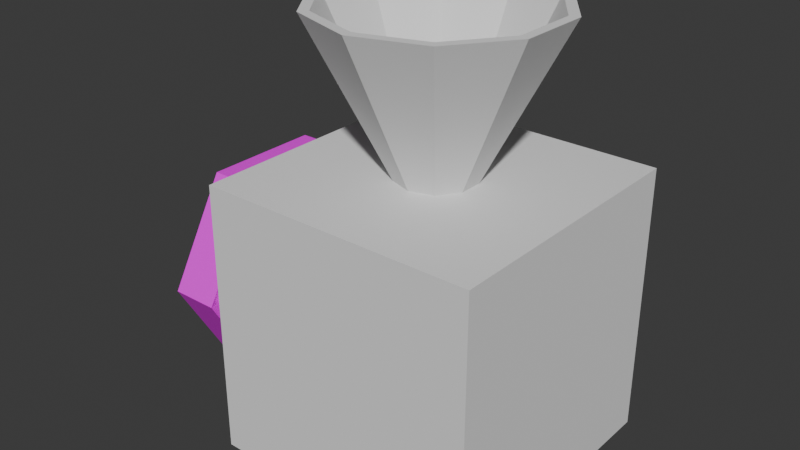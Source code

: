 # Source: manaCollector.blend  (saved by Blender 4.3.32; exported with 4.5.12 LTS)
import bpy
from mathutils import Matrix  # noqa: F401  (used for matrix-valued properties, if any)

bpy.ops.wm.read_factory_settings(use_empty=True)
scene = bpy.context.scene
scene.name = 'Scene'

# ---- collections
col_collection = bpy.data.collections.new('Collection'); scene.collection.children.link(col_collection)

# ---- images (referenced by path relative to the original .blend; pixels are not part of the script)
import os
ASSET_DIR = os.environ.get("B2B_ASSET_DIR", "")  # directory of the original .blend (textures are referenced by path, not embedded)
HERE = os.path.dirname(os.path.abspath(__file__))  # packed textures are extracted next to this script under _unpacked/

def load_image(name, relpath, width, height, colorspace="sRGB"):
    """Load a texture the original file referenced (path relative to the .blend, or extracted next to this script)."""
    p = next((c for c in (os.path.join(HERE, relpath), os.path.join(ASSET_DIR, relpath)) if relpath and os.path.exists(c)), "")
    if p:
        img = bpy.data.images.load(p, check_existing=True)
        img.name = name
    else:  # same state as the original file: an image datablock whose file is absent (Cycles renders it pink)
        img = bpy.data.images.new(name, width, height)
        img.source = "FILE"
        img.filepath = "//" + (relpath or name)
    img.colorspace_settings.name = colorspace
    return img
img_untitled_001 = load_image('Untitled.001', '.', 1024, 1024, 'sRGB')

# ---- materials (node trees are filled in below, after node groups)
mat_material_002 = bpy.data.materials.new('Material.002')
mat_material_002.roughness = 0.5

# ---- material node trees
mat_material_002.use_nodes = True; mat_material_002.node_tree.nodes.clear()
_N = mat_material_002.node_tree.nodes; _L = mat_material_002.node_tree.links
n0 = _N.new('ShaderNodeBsdfPrincipled'); n0.name = 'Principled BSDF'; n0.location = (10, 300)
n1 = _N.new('ShaderNodeOutputMaterial'); n1.name = 'Material Output'; n1.location = (300, 300)
n2 = _N.new('ShaderNodeNormalMap'); n2.name = 'Normal Map'; n2.location = (-300, -300)
n2.label = 'Normal/Map'
n2.inputs[0].default_value = 0.0
n3 = _N.new('ShaderNodeTexImage'); n3.name = 'Image Texture'; n3.location = (-300, 600)
n3.image = img_untitled_001
_L.new(n0.outputs[0], n1.inputs[0])
_L.new(n2.outputs[0], n0.inputs[5])
_L.new(n3.outputs[0], n0.inputs[0])
n1.is_active_output = True

# ---- world
world_world = bpy.data.worlds.new('World'); scene.world = world_world
world_world.use_nodes = True; world_world.node_tree.nodes.clear()
_N = world_world.node_tree.nodes; _L = world_world.node_tree.links
n0 = _N.new('ShaderNodeOutputWorld'); n0.name = 'World Output'; n0.location = (300, 300)
n1 = _N.new('ShaderNodeBackground'); n1.name = 'Background'; n1.location = (10, 300)
n1.inputs[0].default_value = (0.05088, 0.05088, 0.05088, 1.0)
_L.new(n1.outputs[0], n0.inputs[0])
n0.is_active_output = True
world_world.color = (0.05088, 0.05088, 0.05088)
world_world.sun_shadow_jitter_overblur = 0.0

# ---- meshes
me_cone = bpy.data.meshes.new('Cone')
me_cone.from_pydata([(0.0, 0.9146, -1.0), (0.5376, 0.7399, -1.0), (0.8698, 0.2826, -1.0), (0.8698, -0.2826, -1.0), (0.5376, -0.7399, -1.0), (0.0, -0.9146, -1.0), (-0.5376, -0.7399, -1.0), (-0.8698, -0.2826, -1.0), (-0.8698, 0.2826, -1.0), (-0.5376, 0.7399, -1.0), (0.0, 0.0, 1.0), (0.0, 1.0, -1.0), (0.5878, 0.809, -1.0), (0.9511, 0.309, -1.0), (0.9511, -0.309, -1.0), (0.5878, -0.809, -1.0), (0.0, -1.0, -1.0), (-0.5878, -0.809, -1.0), (-0.9511, -0.309, -1.0), (-0.9511, 0.309, -1.0), (-0.5878, 0.809, -1.0), (-1.054e-08, 2.9e-07, 0.8859), (-1.189, 1.189, 2.708), (-1.189, 1.189, 0.3308), (-1.189, -1.189, 2.708), (-1.189, -1.189, 0.3308), (1.189, 1.189, 2.708), (1.189, 1.189, 0.3308), (1.189, -1.189, 2.708), (1.189, -1.189, 0.3308)], [], [(11, 10, 12), (12, 10, 13), (13, 10, 14), (14, 10, 15), (15, 10, 16), (16, 10, 17), (17, 10, 18), (18, 10, 19), (19, 10, 20), (20, 10, 11), (1, 0, 11, 12), (2, 1, 12, 13), (3, 2, 13, 14), (4, 3, 14, 15), (5, 4, 15, 16), (6, 5, 16, 17), (7, 6, 17, 18), (8, 7, 18, 19), (9, 8, 19, 20), (0, 9, 20, 11), (0, 1, 21), (1, 2, 21), (2, 3, 21), (3, 4, 21), (4, 5, 21), (5, 6, 21), (6, 7, 21), (7, 8, 21), (8, 9, 21), (9, 0, 21), (22, 23, 25, 24), (24, 25, 29, 28), (28, 29, 27, 26), (26, 27, 23, 22), (24, 28, 26, 22), (29, 25, 23, 27)])
_uv = me_cone.uv_layers.new(name='UVMap')
_uv.uv.foreach_set('vector', [0.25, 0.49, 0.25, 0.25, 0.3911, 0.4442, 0.3911, 0.4442, 0.25, 0.25, 0.4783, 0.3242, 0.4783, 0.3242, 0.25, 0.25, 0.4783, 0.1758, 0.4783, 0.1758, 0.25, 0.25, 0.3911, 0.05584, 0.3911, 0.05584, 0.25, 0.25, 0.25, 0.01, 0.25, 0.01, 0.25, 0.25, 0.1089, 0.05584, 0.1089, 0.05584, 0.25, 0.25, 0.02175, 0.1758, 0.02175, 0.1758, 0.25, 0.25, 0.02175, 0.3242, 0.02175, 0.3242, 0.25, 0.25, 0.1089, 0.4442, 0.1089, 0.4442, 0.25, 0.25, 0.25, 0.49, 0.879, 0.4276, 0.75, 0.4695, 0.75, 0.49, 0.8911, 0.4442, 0.9588, 0.3178, 0.879, 0.4276, 0.8911, 0.4442, 0.9783, 0.3242, 0.9588, 0.1822, 0.9588, 0.3178, 0.9783, 0.3242, 0.9783, 0.1758, 0.879, 0.07242, 0.9588, 0.1822, 0.9783, 0.1758, 0.8911, 0.05584, 0.75, 0.0305, 0.879, 0.07242, 0.8911, 0.05584, 0.75, 0.01, 0.621, 0.07242, 0.75, 0.0305, 0.75, 0.01, 0.6089, 0.05584, 0.5412, 0.1822, 0.621, 0.07242, 0.6089, 0.05584, 0.5217, 0.1758, 0.5412, 0.3178, 0.5412, 0.1822, 0.5217, 0.1758, 0.5217, 0.3242, 0.621, 0.4276, 0.5412, 0.3178, 0.5217, 0.3242, 0.6089, 0.4442, 0.75, 0.4695, 0.621, 0.4276, 0.6089, 0.4442, 0.75, 0.49, 0.75, 0.4695, 0.879, 0.4276, 0.75, 0.25, 0.879, 0.4276, 0.9588, 0.3178, 0.75, 0.25, 0.9588, 0.3178, 0.9588, 0.1822, 0.75, 0.25, 0.9588, 0.1822, 0.879, 0.07242, 0.75, 0.25, 0.879, 0.07242, 0.75, 0.0305, 0.75, 0.25, 0.75, 0.0305, 0.621, 0.07242, 0.75, 0.25, 0.621, 0.07242, 0.5412, 0.1822, 0.75, 0.25, 0.5412, 0.1822, 0.5412, 0.3178, 0.75, 0.25, 0.5412, 0.3178, 0.621, 0.4276, 0.75, 0.25, 0.621, 0.4276, 0.75, 0.4695, 0.75, 0.25, 0.375, 0.0, 0.625, 0.0, 0.625, 0.25, 0.375, 0.25, 0.375, 0.25, 0.625, 0.25, 0.625, 0.5, 0.375, 0.5, 0.375, 0.5, 0.625, 0.5, 0.625, 0.75, 0.375, 0.75, 0.375, 0.75, 0.625, 0.75, 0.625, 1.0, 0.375, 1.0, 0.125, 0.5, 0.375, 0.5, 0.375, 0.75, 0.125, 0.75, 0.625, 0.5, 0.875, 0.5, 0.875, 0.75, 0.625, 0.75])
me_cone.update()
me_cylinder_001 = bpy.data.meshes.new('Cylinder.001')
me_cylinder_001.from_pydata([(8.992e-08, 1.0, -1.788e-07), (0.866, 0.5, -1.788e-07), (0.866, -0.5, -1.788e-07), (8.992e-08, -1.0, -1.788e-07), (-0.866, -0.5, -1.788e-07), (-0.866, 0.5, -1.788e-07), (-6.107e-08, 1.0, -2.0), (-6.107e-08, 1.0, -1.788e-07), (0.866, 0.5, -2.0), (0.866, 0.5, -1.788e-07), (0.866, -0.5, -2.0), (0.866, -0.5, -1.788e-07), (-6.107e-08, -1.0, -2.0), (-6.107e-08, -1.0, -1.788e-07), (-0.866, -0.5, -2.0), (-0.866, -0.5, -1.788e-07), (-0.866, 0.5, -2.0), (-0.866, 0.5, -1.788e-07), (-6.107e-08, 1.0, -1.6), (0.866, 0.5, -1.6), (0.866, -0.5, -1.6), (-6.107e-08, -1.0, -1.6), (-0.866, -0.5, -1.6), (-0.866, 0.5, -1.6), (-6.028e-08, 1.1, -2.02), (0.9526, 0.55, -2.02), (0.9526, 0.55, -1.58), (0.9526, -0.55, -2.02), (0.9526, -0.55, -1.58), (-6.028e-08, -1.1, -2.02), (-6.028e-08, -1.1, -1.58), (-0.9526, -0.55, -2.02), (-0.9526, -0.55, -1.58), (-0.9526, 0.55, -2.02), (-0.9526, 0.55, -1.58), (-6.028e-08, 1.1, -1.58)], [], [(0, 1, 2, 3, 4, 5), (18, 7, 9, 19), (19, 9, 11, 20), (20, 11, 13, 21), (21, 13, 15, 22), (9, 7, 17, 15, 13, 11), (22, 15, 17, 23), (23, 17, 7, 18), (6, 8, 10, 12, 14, 16), (10, 8, 25, 27), (21, 22, 32, 30), (12, 10, 27, 29), (18, 19, 26, 35), (8, 6, 24, 25), (14, 12, 29, 31), (33, 34, 35, 24), (31, 32, 34, 33), (29, 30, 32, 31), (27, 28, 30, 29), (25, 26, 28, 27), (24, 35, 26, 25), (20, 21, 30, 28), (23, 18, 35, 34), (6, 16, 33, 24), (19, 20, 28, 26), (16, 14, 31, 33), (22, 23, 34, 32)])
me_cylinder_001.polygons.foreach_set('use_smooth', [True] * 27)
_k = set([(0, 1), (0, 5), (1, 2), (2, 3), (3, 4), (4, 5), (6, 8), (6, 16), (6, 24), (7, 9), (7, 17), (7, 18), (8, 10), (8, 25), (9, 11), (9, 19), (10, 12), (10, 27), (11, 13), (11, 20), (12, 14), (12, 29), (13, 15), (13, 21), (14, 16), (14, 31), (15, 17), (15, 22), (16, 33), (17, 23), (18, 19), (18, 23), (18, 35), (19, 20), (19, 26), (20, 21), (20, 28), (21, 22), (21, 30), (22, 23), (22, 32), (23, 34), (24, 25), (24, 33), (24, 35), (25, 26), (25, 27), (26, 28), (26, 35), (27, 28), (27, 29), (28, 30), (29, 30), (29, 31), (30, 32), (31, 32), (31, 33), (32, 34), (33, 34), (34, 35)])
me_cylinder_001.attributes.new('sharp_edge', 'BOOLEAN', 'EDGE').data.foreach_set('value', [ (min(e.vertices), max(e.vertices)) in _k for e in me_cylinder_001.edges])
_uv = me_cylinder_001.uv_layers.new(name='UVMap')
_uv.uv.foreach_set('vector', [0.75, 0.49, 0.9578, 0.37, 0.9578, 0.13, 0.75, 0.01, 0.5422, 0.13, 0.5422, 0.37, 1.0, 0.6, 1.0, 1.0, 0.8333, 1.0, 0.8333, 0.6, 0.8333, 0.6, 0.8333, 1.0, 0.6667, 1.0, 0.6667, 0.6, 0.6667, 0.6, 0.6667, 1.0, 0.5, 1.0, 0.5, 0.6, 0.5, 0.6, 0.5, 1.0, 0.3333, 1.0, 0.3333, 0.6, 0.4578, 0.37, 0.25, 0.49, 0.04215, 0.37, 0.04215, 0.13, 0.25, 0.01, 0.4578, 0.13, 0.3333, 0.6, 0.3333, 1.0, 0.1667, 1.0, 0.1667, 0.6, 0.1667, 0.6, 0.1667, 1.0, -8.941e-08, 1.0, -8.941e-08, 0.6, 0.75, 0.49, 0.9578, 0.37, 0.9578, 0.13, 0.75, 0.01, 0.5422, 0.13, 0.5422, 0.37, 0.9578, 0.13, 0.9578, 0.37, 0.9578, 0.37, 0.9578, 0.13, 0.5, 0.6, 0.3333, 0.6, 0.3333, 0.6, 0.5, 0.6, 0.75, 0.01, 0.9578, 0.13, 0.9578, 0.13, 0.75, 0.01, 1.0, 0.6, 0.8333, 0.6, 0.8333, 0.6, 1.0, 0.6, 0.9578, 0.37, 0.75, 0.49, 0.75, 0.49, 0.9578, 0.37, 0.5422, 0.13, 0.75, 0.01, 0.75, 0.01, 0.5422, 0.13, 0.1667, 0.5, 0.1667, 0.6, -8.941e-08, 0.6, -8.941e-08, 0.5, 0.3333, 0.5, 0.3333, 0.6, 0.1667, 0.6, 0.1667, 0.5, 0.5, 0.5, 0.5, 0.6, 0.3333, 0.6, 0.3333, 0.5, 0.6667, 0.5, 0.6667, 0.6, 0.5, 0.6, 0.5, 0.5, 0.8333, 0.5, 0.8333, 0.6, 0.6667, 0.6, 0.6667, 0.5, 1.0, 0.5, 1.0, 0.6, 0.8333, 0.6, 0.8333, 0.5, 0.6667, 0.6, 0.5, 0.6, 0.5, 0.6, 0.6667, 0.6, 0.1667, 0.6, -8.941e-08, 0.6, -8.941e-08, 0.6, 0.1667, 0.6, 0.75, 0.49, 0.5422, 0.37, 0.5422, 0.37, 0.75, 0.49, 0.8333, 0.6, 0.6667, 0.6, 0.6667, 0.6, 0.8333, 0.6, 0.5422, 0.37, 0.5422, 0.13, 0.5422, 0.13, 0.5422, 0.37, 0.3333, 0.6, 0.1667, 0.6, 0.1667, 0.6, 0.3333, 0.6])
me_cylinder_001.materials.append(mat_material_002)
me_cylinder_001.update()
me_cylinder_001.normals_split_custom_set([tuple(v) for v in zip(*[iter([0.0, 0.0, -1.0, 0.0, 0.0, -1.0, 0.0, 0.0, -1.0, 0.0, 0.0, -1.0, 0.0, 0.0, -1.0, 0.0, 0.0, -1.0, 0.5, 0.866, 0.0, 0.5, 0.866, 0.0, 0.5, 0.866, 0.0, 0.5, 0.866, 0.0, 1.0, 0.0, 0.0, 1.0, 0.0, 0.0, 1.0, 0.0, 0.0, 1.0, 0.0, 0.0, 0.5, -0.866, 0.0, 0.5, -0.866, 0.0, 0.5, -0.866, 0.0, 0.5, -0.866, 0.0, -0.5, -0.866, 0.0, -0.5, -0.866, 0.0, -0.5, -0.866, 0.0, -0.5, -0.866, 0.0, 0.0, 0.0, 1.0, 0.0, 0.0, 1.0, 0.0, 0.0, 1.0, 0.0, 0.0, 1.0, 0.0, 0.0, 1.0, 0.0, 0.0, 1.0, -1.0, 0.0, 0.0, -1.0, 0.0, 0.0, -1.0, 0.0, 0.0, -1.0, 0.0, 0.0, -0.5, 0.866, 0.0, -0.5, 0.866, 0.0, -0.5, 0.866, 0.0, -0.5, 0.866, 0.0, -9.177e-08, 0.0, -1.0, -9.177e-08, 0.0, -1.0, -9.177e-08, 0.0, -1.0, -9.177e-08, 0.0, -1.0, -9.177e-08, 0.0, -1.0, -9.177e-08, 0.0, -1.0, -0.225, 0.0, -0.9744, -0.225, 0.0, -0.9744, -0.225, 0.0, -0.9744, -0.225, 0.0, -0.9744, 0.1125, 0.1949, 0.9744, 0.1125, 0.1949, 0.9744, 0.1125, 0.1949, 0.9744, 0.1125, 0.1949, 0.9744, -0.1125, 0.1949, -0.9744, -0.1125, 0.1949, -0.9744, -0.1125, 0.1949, -0.9744, -0.1125, 0.1949, -0.9744, -0.1125, -0.1949, 0.9744, -0.1125, -0.1949, 0.9744, -0.1125, -0.1949, 0.9744, -0.1125, -0.1949, 0.9744, -0.1125, -0.1949, -0.9744, -0.1125, -0.1949, -0.9744, -0.1125, -0.1949, -0.9744, -0.1125, -0.1949, -0.9744, 0.1125, 0.1949, -0.9744, 0.1125, 0.1949, -0.9744, 0.1125, 0.1949, -0.9744, 0.1125, 0.1949, -0.9744, -0.5, 0.866, 0.0, -0.5, 0.866, 0.0, -0.5, 0.866, 0.0, -0.5, 0.866, 0.0, -1.0, 0.0, 0.0, -1.0, 0.0, 0.0, -1.0, 0.0, 0.0, -1.0, 0.0, 0.0, -0.5, -0.866, 0.0, -0.5, -0.866, 0.0, -0.5, -0.866, 0.0, -0.5, -0.866, 0.0, 0.5, -0.866, 0.0, 0.5, -0.866, 0.0, 0.5, -0.866, 0.0, 0.5, -0.866, 0.0, 1.0, 0.0, 0.0, 1.0, 0.0, 0.0, 1.0, 0.0, 0.0, 1.0, 0.0, 0.0, 0.5, 0.866, 0.0, 0.5, 0.866, 0.0, 0.5, 0.866, 0.0, 0.5, 0.866, 0.0, -0.1125, 0.1949, 0.9744, -0.1125, 0.1949, 0.9744, -0.1125, 0.1949, 0.9744, -0.1125, 0.1949, 0.9744, 0.1125, -0.1949, 0.9744, 0.1125, -0.1949, 0.9744, 0.1125, -0.1949, 0.9744, 0.1125, -0.1949, 0.9744, 0.1125, -0.1949, -0.9744, 0.1125, -0.1949, -0.9744, 0.1125, -0.1949, -0.9744, 0.1125, -0.1949, -0.9744, -0.225, 0.0, 0.9744, -0.225, 0.0, 0.9744, -0.225, 0.0, 0.9744, -0.225, 0.0, 0.9744, 0.225, 0.0, -0.9744, 0.225, 0.0, -0.9744, 0.225, 0.0, -0.9744, 0.225, 0.0, -0.9744, 0.225, 0.0, 0.9744, 0.225, 0.0, 0.9744, 0.225, 0.0, 0.9744, 0.225, 0.0, 0.9744])] * 3)])

# ---- objects
ob_cone = bpy.data.objects.new('Cone', me_cone)
ob_pipe = bpy.data.objects.new('Pipe', me_cylinder_001)

# ---- transforms, parenting, visibility, modifiers, constraints
ob_cone.location = (-2.218e-16, -4.011, 1.658)
ob_cone.rotation_euler = (-3.142, 1.941e-23, -4.441e-16)
ob_cone.scale = (1.054, 1.054, 1.054)
ob_pipe.location = (0.0182, -4.0, 1.443e-08)
ob_pipe.rotation_euler = (-1.629e-07, 1.571, 0.0)
ob_pipe.color = (0.8, 0.8, 0.8, 1.0)

# ---- collection membership
col_collection.objects.link(ob_cone)
col_collection.objects.link(ob_pipe)

# ---- scene / render settings (as saved in the file)
scene.frame_start = 1; scene.frame_end = 250; scene.frame_set(1)
scene.render.engine = 'BLENDER_EEVEE_NEXT'
bpy.context.view_layer.update()

# ---- added for rendering (the .blend has no active camera and no usable light): camera, sun
cam_auto = bpy.data.cameras.new('AutoCamera')
cam_auto.lens = 50.0
cam_auto.sensor_width = 36.0
cam_auto.clip_end = 1000.0
ob_auto_camera = bpy.data.objects.new('AutoCamera', cam_auto)
scene.collection.objects.link(ob_auto_camera)
ob_auto_camera.location = (4.87244, -10.3067, 4.95479)
ob_auto_camera.rotation_euler = (1.09748, -7.21219e-08, 0.694738)
scene.camera = ob_auto_camera
light_auto_sun = bpy.data.lights.new('AutoSun', 'SUN')
light_auto_sun.energy = 3.0
light_auto_sun.angle = 0.0523599
ob_auto_sun = bpy.data.objects.new('AutoSun', light_auto_sun)
scene.collection.objects.link(ob_auto_sun)
ob_auto_sun.rotation_euler = (0.872665, 0.174533, 0.523599)
bpy.context.view_layer.update()
